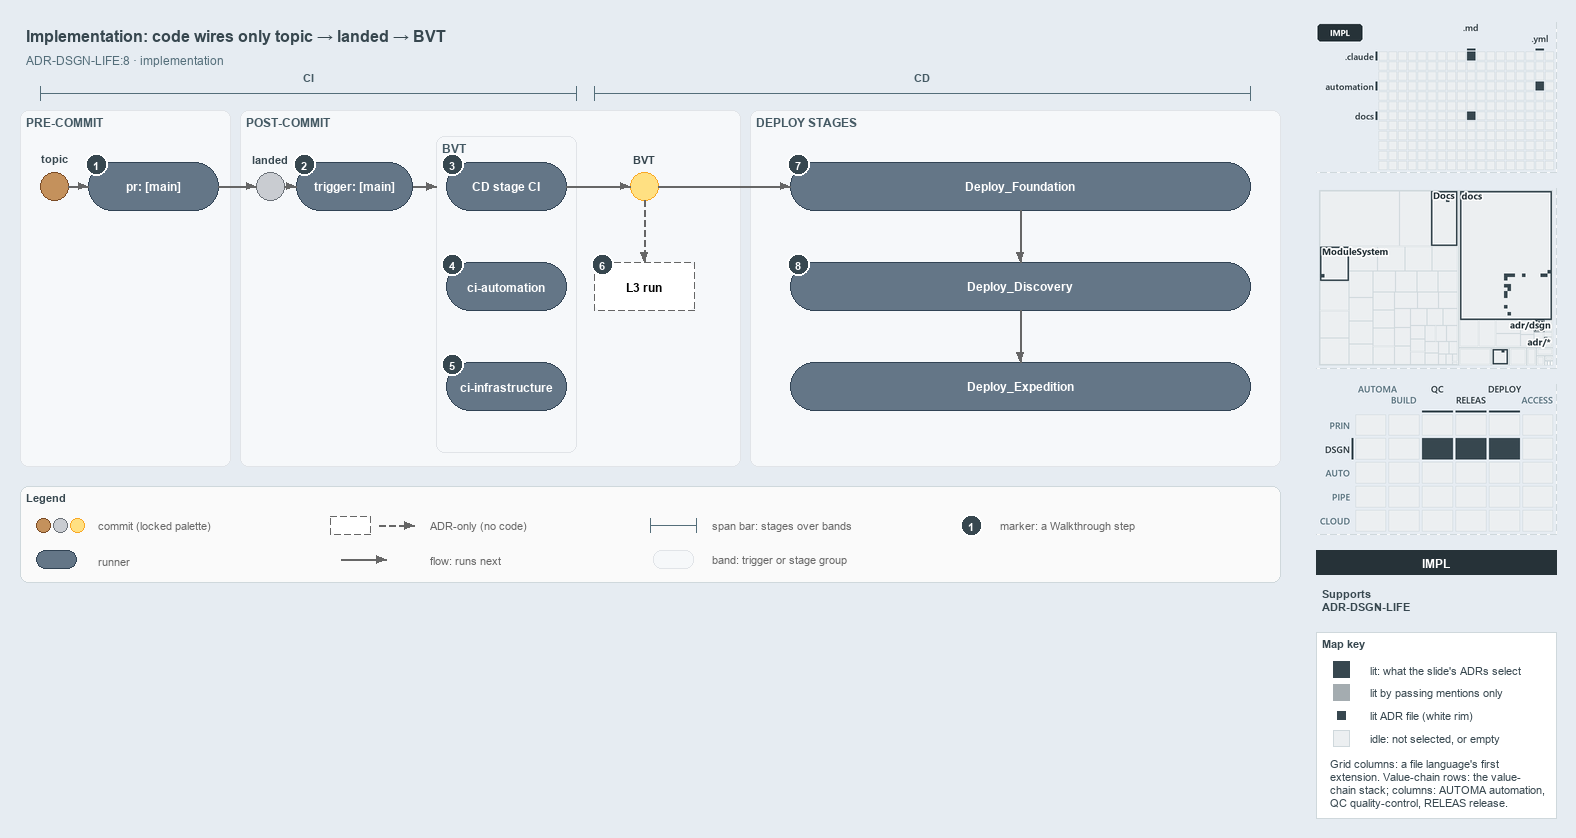

The diagram above was exported from draw.io. Its source (the exported page's mxGraphModel, read from the mxfile embedded in the PNG):
<mxGraphModel dx="1024" dy="768" grid="0" gridSize="10" guides="1" tooltips="1" connect="1" arrows="1" fold="1" page="1" pageScale="1" pageWidth="1572" pageHeight="600" background="#E6ECF2" math="0" shadow="0">
  <root>
    <mxCell id="0" />
    <mxCell id="1" parent="0" />
    <mxCell id="title" value="Implementation: code wires only topic &amp;#8594; landed &amp;#8594; BVT" style="text;html=1;align=left;verticalAlign=middle;fontSize=16;fontStyle=1;fontColor=#37474F;" vertex="1" parent="1">
      <mxGeometry x="20" y="14" width="1260" height="30" as="geometry" />
    </mxCell>
    <mxCell id="subtitle" value="ADR-DSGN-LIFE:8 &amp;#183; implementation" style="text;html=1;align=left;verticalAlign=middle;fontSize=12;fontColor=#546E7A;" vertex="1" parent="1">
      <mxGeometry x="20" y="44" width="1240" height="20" as="geometry" />
    </mxCell>
    <mxCell id="span-ci" value="" style="shape=crossbar;whiteSpace=wrap;html=1;rounded=1;fillColor=none;strokeColor=#546E7A;strokeWidth=1.5;" vertex="1" parent="1">
      <mxGeometry x="40" y="80" width="536" height="14" as="geometry" />
    </mxCell>
    <mxCell id="span-ci-label" value="CI" style="text;html=1;align=center;verticalAlign=middle;fontSize=11;fontStyle=1;fontColor=#455A64;labelBackgroundColor=#F6F8FA;" vertex="1" parent="1">
      <mxGeometry x="273" y="62" width="70" height="16" as="geometry" />
    </mxCell>
    <mxCell id="span-cd" value="" style="shape=crossbar;whiteSpace=wrap;html=1;rounded=1;fillColor=none;strokeColor=#546E7A;strokeWidth=1.5;" vertex="1" parent="1">
      <mxGeometry x="594" y="80" width="656" height="14" as="geometry" />
    </mxCell>
    <mxCell id="span-cd-label" value="CD" style="text;html=1;align=center;verticalAlign=middle;fontSize=11;fontStyle=1;fontColor=#455A64;labelBackgroundColor=#F6F8FA;" vertex="1" parent="1">
      <mxGeometry x="887" y="62" width="70" height="16" as="geometry" />
    </mxCell>
    <mxCell id="band-pre" value="PRE-COMMIT" style="rounded=1;html=1;arcSize=3;fillColor=#F6F8FA;strokeColor=#E1E4E8;verticalAlign=top;align=left;spacingLeft=8;fontStyle=1;fontSize=12;fontColor=#455A64;" vertex="1" parent="1">
      <mxGeometry x="20" y="104" width="210" height="356" as="geometry" />
    </mxCell>
    <mxCell id="band-post" value="POST-COMMIT" style="rounded=1;html=1;arcSize=3;fillColor=#F6F8FA;strokeColor=#E1E4E8;verticalAlign=top;align=left;spacingLeft=8;fontStyle=1;fontSize=12;fontColor=#455A64;" vertex="1" parent="1">
      <mxGeometry x="240" y="104" width="500" height="356" as="geometry" />
    </mxCell>
    <mxCell id="band-deploy" value="DEPLOY STAGES" style="rounded=1;html=1;arcSize=3;fillColor=#F6F8FA;strokeColor=#E1E4E8;verticalAlign=top;align=left;spacingLeft=8;fontStyle=1;fontSize=12;fontColor=#455A64;" vertex="1" parent="1">
      <mxGeometry x="750" y="104" width="530" height="356" as="geometry" />
    </mxCell>
    <mxCell id="band-bvt" value="BVT" style="rounded=1;html=1;arcSize=3;fillColor=#F6F8FA;strokeColor=#E1E4E8;verticalAlign=top;align=left;spacingLeft=8;fontStyle=1;fontSize=12;fontColor=#455A64;" vertex="1" parent="1">
      <mxGeometry x="436" y="130" width="140" height="316" as="geometry" />
    </mxCell>
    <mxCell id="dot-topic" value="" style="ellipse;html=1;fillColor=#C4915C;strokeColor=#7A4B25;strokeWidth=1.5;fontStyle=1;fontSize=11;" vertex="1" parent="1">
      <mxGeometry x="40" y="166" width="28" height="28" as="geometry" />
    </mxCell>
    <mxCell id="dot-topic-name" value="topic" style="text;html=1;align=center;verticalAlign=middle;fontSize=11;fontStyle=1;fontColor=#37474F;" vertex="1" parent="1">
      <mxGeometry x="24" y="144" width="60" height="16" as="geometry" />
    </mxCell>
    <mxCell id="run-pr" value="&lt;b&gt;pr: [main]&lt;/b&gt;" style="rounded=1;arcSize=50;whiteSpace=wrap;html=1;fillColor=#647687;strokeColor=#314354;fontColor=#FFFFFF;fontSize=12;" vertex="1" parent="1">
      <mxGeometry x="88" y="156" width="130" height="48" as="geometry" />
    </mxCell>
    <mxCell id="dot-landed" value="" style="ellipse;html=1;fillColor=#C9CCD1;strokeColor=#6B7178;strokeWidth=1.5;fontStyle=1;fontSize=11;" vertex="1" parent="1">
      <mxGeometry x="256" y="166" width="28" height="28" as="geometry" />
    </mxCell>
    <mxCell id="dot-landed-name" value="landed" style="text;html=1;align=center;verticalAlign=middle;fontSize=11;fontStyle=1;fontColor=#37474F;" vertex="1" parent="1">
      <mxGeometry x="235" y="144" width="70" height="16" as="geometry" />
    </mxCell>
    <mxCell id="run-trigger" value="&lt;b&gt;trigger: [main]&lt;/b&gt;" style="rounded=1;arcSize=50;whiteSpace=wrap;html=1;fillColor=#647687;strokeColor=#314354;fontColor=#FFFFFF;fontSize=12;" vertex="1" parent="1">
      <mxGeometry x="296" y="156" width="116" height="48" as="geometry" />
    </mxCell>
    <mxCell id="run-cdci" value="&lt;b&gt;CD stage CI&lt;/b&gt;" style="rounded=1;arcSize=50;whiteSpace=wrap;html=1;fillColor=#647687;strokeColor=#314354;fontColor=#FFFFFF;fontSize=12;" vertex="1" parent="1">
      <mxGeometry x="446" y="156" width="120" height="48" as="geometry" />
    </mxCell>
    <mxCell id="run-ciauto" value="&lt;b&gt;ci-automation&lt;/b&gt;" style="rounded=1;arcSize=50;whiteSpace=wrap;html=1;fillColor=#647687;strokeColor=#314354;fontColor=#FFFFFF;fontSize=12;" vertex="1" parent="1">
      <mxGeometry x="446" y="256" width="120" height="48" as="geometry" />
    </mxCell>
    <mxCell id="run-ciinfra" value="&lt;b&gt;ci-infrastructure&lt;/b&gt;" style="rounded=1;arcSize=50;whiteSpace=wrap;html=1;fillColor=#647687;strokeColor=#314354;fontColor=#FFFFFF;fontSize=12;" vertex="1" parent="1">
      <mxGeometry x="446" y="356" width="120" height="48" as="geometry" />
    </mxCell>
    <mxCell id="dot-bvt" value="" style="ellipse;html=1;fillColor=#FFE082;strokeColor=#F9A825;strokeWidth=1.5;fontStyle=1;fontSize=11;" vertex="1" parent="1">
      <mxGeometry x="630" y="166" width="28" height="28" as="geometry" />
    </mxCell>
    <mxCell id="dot-bvt-name" value="BVT" style="text;html=1;align=center;verticalAlign=middle;fontSize=11;fontStyle=1;fontColor=#37474F;" vertex="1" parent="1">
      <mxGeometry x="614" y="144" width="60" height="16" as="geometry" />
    </mxCell>
    <mxCell id="adr-l3" value="&lt;b&gt;L3 run&lt;/b&gt;" style="rounded=1;arcSize=50;whiteSpace=wrap;html=1;fillColor=#FFFFFF;strokeColor=#666666;dashed=1;fontSize=12;" vertex="1" parent="1">
      <mxGeometry x="594" y="256" width="100" height="48" as="geometry" />
    </mxCell>
    <mxCell id="run-foundation" value="&lt;b&gt;Deploy_Foundation&lt;/b&gt;" style="rounded=1;arcSize=50;whiteSpace=wrap;html=1;fillColor=#647687;strokeColor=#314354;fontColor=#FFFFFF;fontSize=12;" vertex="1" parent="1">
      <mxGeometry x="790" y="156" width="460" height="48" as="geometry" />
    </mxCell>
    <mxCell id="run-discovery" value="&lt;b&gt;Deploy_Discovery&lt;/b&gt;" style="rounded=1;arcSize=50;whiteSpace=wrap;html=1;fillColor=#647687;strokeColor=#314354;fontColor=#FFFFFF;fontSize=12;" vertex="1" parent="1">
      <mxGeometry x="790" y="256" width="460" height="48" as="geometry" />
    </mxCell>
    <mxCell id="run-expedition" value="&lt;b&gt;Deploy_Expedition&lt;/b&gt;" style="rounded=1;arcSize=50;whiteSpace=wrap;html=1;fillColor=#647687;strokeColor=#314354;fontColor=#FFFFFF;fontSize=12;" vertex="1" parent="1">
      <mxGeometry x="790" y="356" width="460" height="48" as="geometry" />
    </mxCell>
    <mxCell id="edge-topic-pr" value="" style="edgeStyle=orthogonalEdgeStyle;rounded=1;html=1;fontSize=11;endArrow=block;strokeColor=#666666;" edge="1" parent="1" source="dot-topic" target="run-pr">
      <mxGeometry relative="1" as="geometry" />
    </mxCell>
    <mxCell id="edge-pr-landed" value="" style="edgeStyle=orthogonalEdgeStyle;rounded=1;html=1;fontSize=11;endArrow=block;strokeColor=#666666;" edge="1" parent="1" source="run-pr" target="dot-landed">
      <mxGeometry relative="1" as="geometry" />
    </mxCell>
    <mxCell id="edge-landed-trigger" value="" style="edgeStyle=orthogonalEdgeStyle;rounded=1;html=1;fontSize=11;endArrow=block;strokeColor=#666666;" edge="1" parent="1" source="dot-landed" target="run-trigger">
      <mxGeometry relative="1" as="geometry" />
    </mxCell>
    <mxCell id="p-trigger-bvt-a" value="" style="text;html=1;strokeColor=none;fillColor=none;" vertex="1" parent="1">
      <mxGeometry x="412" y="180" width="1" height="1" as="geometry" />
    </mxCell>
    <mxCell id="p-trigger-bvt-b" value="" style="text;html=1;strokeColor=none;fillColor=none;" vertex="1" parent="1">
      <mxGeometry x="436" y="180" width="1" height="1" as="geometry" />
    </mxCell>
    <mxCell id="edge-trigger-bvt" value="" style="edgeStyle=orthogonalEdgeStyle;rounded=1;html=1;fontSize=11;endArrow=block;strokeColor=#666666;" edge="1" parent="1" source="p-trigger-bvt-a" target="p-trigger-bvt-b">
      <mxGeometry relative="1" as="geometry" />
    </mxCell>
    <mxCell id="edge-cdci-bvt" value="" style="edgeStyle=orthogonalEdgeStyle;rounded=1;html=1;fontSize=11;endArrow=block;strokeColor=#666666;" edge="1" parent="1" source="run-cdci" target="dot-bvt">
      <mxGeometry relative="1" as="geometry" />
    </mxCell>
    <mxCell id="edge-bvt-l3" value="" style="edgeStyle=orthogonalEdgeStyle;rounded=1;html=1;fontSize=11;endArrow=block;strokeColor=#666666;dashed=1;" edge="1" parent="1" source="dot-bvt" target="adr-l3">
      <mxGeometry relative="1" as="geometry" />
    </mxCell>
    <mxCell id="edge-bvt-foundation" value="" style="edgeStyle=orthogonalEdgeStyle;rounded=1;html=1;fontSize=11;endArrow=block;strokeColor=#666666;" edge="1" parent="1" source="dot-bvt" target="run-foundation">
      <mxGeometry relative="1" as="geometry" />
    </mxCell>
    <mxCell id="edge-foundation-discovery" value="" style="edgeStyle=orthogonalEdgeStyle;rounded=1;html=1;fontSize=11;endArrow=block;strokeColor=#666666;" edge="1" parent="1" source="run-foundation" target="run-discovery">
      <mxGeometry relative="1" as="geometry" />
    </mxCell>
    <mxCell id="edge-discovery-expedition" value="" style="edgeStyle=orthogonalEdgeStyle;rounded=1;html=1;fontSize=11;endArrow=block;strokeColor=#666666;" edge="1" parent="1" source="run-discovery" target="run-expedition">
      <mxGeometry relative="1" as="geometry" />
    </mxCell>
    <mxCell id="mark-1" value="1" style="ellipse;html=1;fillColor=#37474F;strokeColor=#FFFFFF;strokeWidth=2;fontColor=#FFFFFF;fontStyle=1;fontSize=11;" vertex="1" parent="1">
      <mxGeometry x="85" y="147" width="22" height="22" as="geometry" />
    </mxCell>
    <mxCell id="mark-2" value="2" style="ellipse;html=1;fillColor=#37474F;strokeColor=#FFFFFF;strokeWidth=2;fontColor=#FFFFFF;fontStyle=1;fontSize=11;" vertex="1" parent="1">
      <mxGeometry x="293" y="147" width="22" height="22" as="geometry" />
    </mxCell>
    <mxCell id="mark-3" value="3" style="ellipse;html=1;fillColor=#37474F;strokeColor=#FFFFFF;strokeWidth=2;fontColor=#FFFFFF;fontStyle=1;fontSize=11;" vertex="1" parent="1">
      <mxGeometry x="441" y="147" width="22" height="22" as="geometry" />
    </mxCell>
    <mxCell id="mark-4" value="4" style="ellipse;html=1;fillColor=#37474F;strokeColor=#FFFFFF;strokeWidth=2;fontColor=#FFFFFF;fontStyle=1;fontSize=11;" vertex="1" parent="1">
      <mxGeometry x="441" y="247" width="22" height="22" as="geometry" />
    </mxCell>
    <mxCell id="mark-5" value="5" style="ellipse;html=1;fillColor=#37474F;strokeColor=#FFFFFF;strokeWidth=2;fontColor=#FFFFFF;fontStyle=1;fontSize=11;" vertex="1" parent="1">
      <mxGeometry x="441" y="347" width="22" height="22" as="geometry" />
    </mxCell>
    <mxCell id="mark-6" value="6" style="ellipse;html=1;fillColor=#37474F;strokeColor=#FFFFFF;strokeWidth=2;fontColor=#FFFFFF;fontStyle=1;fontSize=11;" vertex="1" parent="1">
      <mxGeometry x="591" y="247" width="22" height="22" as="geometry" />
    </mxCell>
    <mxCell id="mark-7" value="7" style="ellipse;html=1;fillColor=#37474F;strokeColor=#FFFFFF;strokeWidth=2;fontColor=#FFFFFF;fontStyle=1;fontSize=11;" vertex="1" parent="1">
      <mxGeometry x="787" y="147" width="22" height="22" as="geometry" />
    </mxCell>
    <mxCell id="mark-8" value="8" style="ellipse;html=1;fillColor=#37474F;strokeColor=#FFFFFF;strokeWidth=2;fontColor=#FFFFFF;fontStyle=1;fontSize=11;" vertex="1" parent="1">
      <mxGeometry x="787" y="247" width="22" height="22" as="geometry" />
    </mxCell>
    <mxCell id="legend" value="&lt;b&gt;Legend&lt;/b&gt;" style="rounded=1;whiteSpace=wrap;html=1;arcSize=6;fillColor=#FAFAFA;strokeColor=#CFD8DC;align=left;verticalAlign=top;spacing=8;fontSize=11;fontColor=#37474F;" vertex="1" parent="1">
      <mxGeometry x="20" y="480" width="1260" height="96" as="geometry" />
    </mxCell>
    <mxCell id="legend-commit-0" value="" style="ellipse;html=1;fillColor=#C4915C;strokeColor=#7A4B25;strokeWidth=1.5;fontStyle=1;fontSize=11;" vertex="1" parent="1">
      <mxGeometry x="36" y="512" width="14" height="14" as="geometry" />
    </mxCell>
    <mxCell id="legend-commit-1" value="" style="ellipse;html=1;fillColor=#C9CCD1;strokeColor=#6B7178;strokeWidth=1.5;fontStyle=1;fontSize=11;" vertex="1" parent="1">
      <mxGeometry x="53" y="512" width="14" height="14" as="geometry" />
    </mxCell>
    <mxCell id="legend-commit-2" value="" style="ellipse;html=1;fillColor=#FFE082;strokeColor=#F9A825;strokeWidth=1.5;fontStyle=1;fontSize=11;" vertex="1" parent="1">
      <mxGeometry x="70" y="512" width="14" height="14" as="geometry" />
    </mxCell>
    <mxCell id="legend-commit-text" value="commit (locked palette)" style="text;html=1;align=left;verticalAlign=middle;fontSize=11;fontColor=#666666;" vertex="1" parent="1">
      <mxGeometry x="92" y="509" width="200" height="20" as="geometry" />
    </mxCell>
    <mxCell id="legend-runner" value="" style="rounded=1;arcSize=50;whiteSpace=wrap;html=1;fillColor=#647687;strokeColor=#314354;fontColor=#FFFFFF;fontSize=12;" vertex="1" parent="1">
      <mxGeometry x="36" y="544" width="40" height="18" as="geometry" />
    </mxCell>
    <mxCell id="legend-runner-text" value="runner" style="text;html=1;align=left;verticalAlign=middle;fontSize=11;fontColor=#666666;" vertex="1" parent="1">
      <mxGeometry x="92" y="543" width="200" height="20" as="geometry" />
    </mxCell>
    <mxCell id="legend-adr" value="" style="rounded=1;arcSize=50;whiteSpace=wrap;html=1;fillColor=#FFFFFF;strokeColor=#666666;dashed=1;fontSize=12;" vertex="1" parent="1">
      <mxGeometry x="330" y="510" width="40" height="18" as="geometry" />
    </mxCell>
    <mxCell id="legend-adr-edge-a" value="" style="text;html=1;strokeColor=none;fillColor=none;" vertex="1" parent="1">
      <mxGeometry x="378" y="519" width="1" height="1" as="geometry" />
    </mxCell>
    <mxCell id="legend-adr-edge-b" value="" style="text;html=1;strokeColor=none;fillColor=none;" vertex="1" parent="1">
      <mxGeometry x="414" y="519" width="1" height="1" as="geometry" />
    </mxCell>
    <mxCell id="legend-adr-edge" value="" style="edgeStyle=orthogonalEdgeStyle;rounded=1;html=1;fontSize=11;endArrow=block;strokeColor=#666666;dashed=1;" edge="1" parent="1" source="legend-adr-edge-a" target="legend-adr-edge-b">
      <mxGeometry relative="1" as="geometry" />
    </mxCell>
    <mxCell id="legend-adr-text" value="ADR-only (no code)" style="text;html=1;align=left;verticalAlign=middle;fontSize=11;fontColor=#666666;" vertex="1" parent="1">
      <mxGeometry x="424" y="509" width="200" height="20" as="geometry" />
    </mxCell>
    <mxCell id="legend-flow-a" value="" style="text;html=1;strokeColor=none;fillColor=none;" vertex="1" parent="1">
      <mxGeometry x="340" y="553" width="1" height="1" as="geometry" />
    </mxCell>
    <mxCell id="legend-flow-b" value="" style="text;html=1;strokeColor=none;fillColor=none;" vertex="1" parent="1">
      <mxGeometry x="386" y="553" width="1" height="1" as="geometry" />
    </mxCell>
    <mxCell id="legend-flow" value="" style="edgeStyle=orthogonalEdgeStyle;rounded=1;html=1;fontSize=11;endArrow=block;strokeColor=#666666;" edge="1" parent="1" source="legend-flow-a" target="legend-flow-b">
      <mxGeometry relative="1" as="geometry" />
    </mxCell>
    <mxCell id="legend-flow-text" value="flow: runs next" style="text;html=1;align=left;verticalAlign=middle;fontSize=11;fontColor=#666666;" vertex="1" parent="1">
      <mxGeometry x="424" y="543" width="200" height="20" as="geometry" />
    </mxCell>
    <mxCell id="legend-span" value="" style="shape=crossbar;whiteSpace=wrap;html=1;rounded=1;fillColor=none;strokeColor=#546E7A;strokeWidth=1.5;" vertex="1" parent="1">
      <mxGeometry x="650" y="512" width="46" height="14" as="geometry" />
    </mxCell>
    <mxCell id="legend-span-text" value="span bar: stages over bands" style="text;html=1;align=left;verticalAlign=middle;fontSize=11;fontColor=#666666;" vertex="1" parent="1">
      <mxGeometry x="706" y="509" width="220" height="20" as="geometry" />
    </mxCell>
    <mxCell id="legend-band" value="" style="rounded=1;html=1;arcSize=3;fillColor=#F6F8FA;strokeColor=#E1E4E8;" vertex="1" parent="1">
      <mxGeometry x="653" y="544" width="40" height="18" as="geometry" />
    </mxCell>
    <mxCell id="legend-band-text" value="band: trigger or stage group" style="text;html=1;align=left;verticalAlign=middle;fontSize=11;fontColor=#666666;" vertex="1" parent="1">
      <mxGeometry x="706" y="543" width="220" height="20" as="geometry" />
    </mxCell>
    <mxCell id="legend-mark" value="1" style="ellipse;html=1;fillColor=#37474F;strokeColor=#FFFFFF;strokeWidth=2;fontColor=#FFFFFF;fontStyle=1;fontSize=11;" vertex="1" parent="1">
      <mxGeometry x="960" y="508" width="22" height="22" as="geometry" />
    </mxCell>
    <mxCell id="legend-mark-text" value="marker: a Walkthrough step" style="text;html=1;align=left;verticalAlign=middle;fontSize=11;fontColor=#666666;" vertex="1" parent="1">
      <mxGeometry x="994" y="509" width="220" height="20" as="geometry" />
    </mxCell>
    <mxCell id="minimap-grid" value="" style="shape=image;html=1;imageAspect=0;aspect=fixed;verticalLabelPosition=bottom;strokeColor=#CFD8DC;dashed=1;fillColor=#FAFAFA;image=data:image/png,(base64 omitted: 8224 chars);" vertex="1" parent="1">
      <mxGeometry x="1316" y="16" width="240" height="150" as="geometry" />
    </mxCell>
    <mxCell id="minimap-tree" value="" style="shape=image;html=1;imageAspect=0;aspect=fixed;verticalLabelPosition=bottom;strokeColor=#CFD8DC;dashed=1;fillColor=#FAFAFA;image=data:image/png,(base64 omitted: 16184 chars);" vertex="1" parent="1">
      <mxGeometry x="1316" y="182" width="240" height="180" as="geometry" />
    </mxCell>
    <mxCell id="minimap-chain" value="" style="shape=image;html=1;imageAspect=0;aspect=fixed;verticalLabelPosition=bottom;strokeColor=#CFD8DC;dashed=1;fillColor=#FAFAFA;image=data:image/png,(base64 omitted: 15016 chars);" vertex="1" parent="1">
      <mxGeometry x="1316" y="378" width="240" height="150" as="geometry" />
    </mxCell>
    <mxCell id="lens-badge" value="IMPL" style="rounded=0;whiteSpace=wrap;html=1;align=center;verticalAlign=middle;fontSize=12;fontStyle=1;fontColor=#FFFFFF;fillColor=#263238;strokeColor=none;" vertex="1" parent="1">
      <mxGeometry x="1316" y="544" width="240" height="24" as="geometry" />
    </mxCell>
    <mxCell id="supports" value="&lt;b&gt;Supports&lt;/b&gt;&lt;br&gt;ADR-DSGN-LIFE" style="text;html=1;whiteSpace=wrap;align=left;verticalAlign=top;fontSize=11;fontColor=#37474F;" vertex="1" parent="1">
      <mxGeometry x="1316" y="576" width="240" height="38" as="geometry" />
    </mxCell>
    <mxCell id="mapkey" value="&lt;b&gt;Map key&lt;/b&gt;" style="rounded=0;whiteSpace=wrap;html=1;align=left;verticalAlign=top;fontSize=11;fontColor=#37474F;fillColor=#FFFFFF;strokeColor=#CFD8DC;spacingLeft=8;spacingTop=2;" vertex="1" parent="1">
      <mxGeometry x="1316" y="626" width="240" height="186" as="geometry" />
    </mxCell>
    <mxCell id="mapkey-lit" value="" style="rounded=0;html=1;fillColor=#37474F;strokeColor=#37474F;" vertex="1" parent="1">
      <mxGeometry x="1333.0" y="655.0" width="16" height="16" as="geometry" />
    </mxCell>
    <mxCell id="mapkey-lit-text" value="lit: what the slide's ADRs select" style="text;html=1;align=left;verticalAlign=middle;fontSize=11;fontColor=#37474F;" vertex="1" parent="1">
      <mxGeometry x="1364" y="653" width="184" height="20" as="geometry" />
    </mxCell>
    <mxCell id="mapkey-touched" value="" style="rounded=0;html=1;fillColor=#A4ACB0;strokeColor=#A4ACB0;" vertex="1" parent="1">
      <mxGeometry x="1333.0" y="678.0" width="16" height="16" as="geometry" />
    </mxCell>
    <mxCell id="mapkey-touched-text" value="lit by passing mentions only" style="text;html=1;align=left;verticalAlign=middle;fontSize=11;fontColor=#37474F;" vertex="1" parent="1">
      <mxGeometry x="1364" y="676" width="184" height="20" as="geometry" />
    </mxCell>
    <mxCell id="mapkey-adr" value="" style="rounded=0;html=1;fillColor=#37474F;strokeColor=#FFFFFF;strokeWidth=2;" vertex="1" parent="1">
      <mxGeometry x="1335.0" y="703.0" width="12" height="12" as="geometry" />
    </mxCell>
    <mxCell id="mapkey-adr-text" value="lit ADR file (white rim)" style="text;html=1;align=left;verticalAlign=middle;fontSize=11;fontColor=#37474F;" vertex="1" parent="1">
      <mxGeometry x="1364" y="699" width="184" height="20" as="geometry" />
    </mxCell>
    <mxCell id="mapkey-idle" value="" style="rounded=0;html=1;fillColor=#ECEFF1;strokeColor=#CFD8DC;" vertex="1" parent="1">
      <mxGeometry x="1333.0" y="724.0" width="16" height="16" as="geometry" />
    </mxCell>
    <mxCell id="mapkey-idle-text" value="idle: not selected, or empty" style="text;html=1;align=left;verticalAlign=middle;fontSize=11;fontColor=#37474F;" vertex="1" parent="1">
      <mxGeometry x="1364" y="722" width="184" height="20" as="geometry" />
    </mxCell>
    <mxCell id="mapkey-codes" value="Grid columns: a file language's first&lt;br&gt;extension. Value-chain rows: the value-&lt;br&gt;chain stack; columns: AUTOMA automation,&lt;br&gt;QC quality-control, RELEAS release." style="text;html=1;align=left;verticalAlign=top;whiteSpace=wrap;fontSize=11;fontColor=#37474F;" vertex="1" parent="1">
      <mxGeometry x="1324" y="746" width="224" height="60" as="geometry" />
    </mxCell>
  </root>
</mxGraphModel>